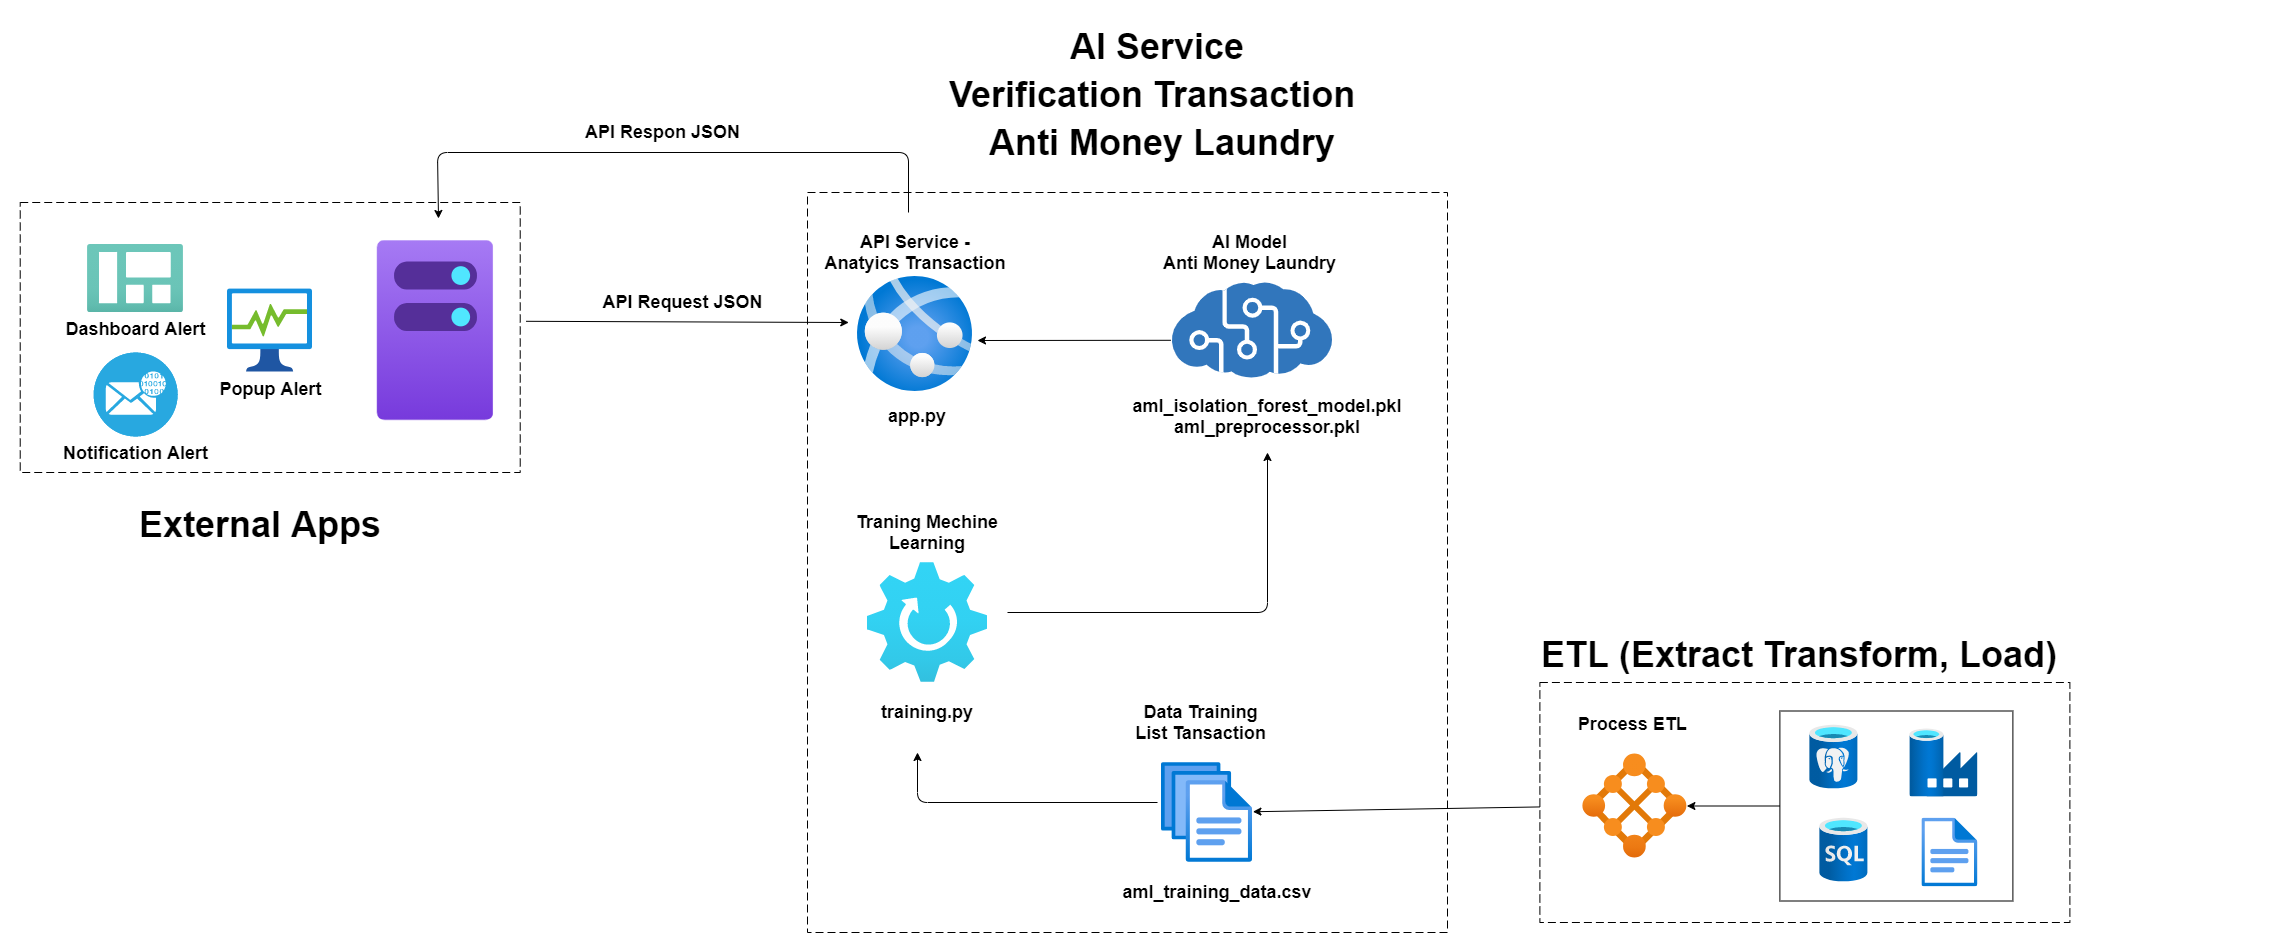

The diagram above was exported from draw.io. Its source (the exported page's mxGraphModel, read from the mxfile embedded in the PNG):
<mxGraphModel dx="242" dy="3148" grid="1" gridSize="10" guides="1" tooltips="1" connect="1" arrows="1" fold="1" page="1" pageScale="1" pageWidth="850" pageHeight="1100" math="0" shadow="0">
  <root>
    <mxCell id="jSEY8RpCkoVRMXqWIVlT-0" />
    <mxCell id="jSEY8RpCkoVRMXqWIVlT-1" parent="jSEY8RpCkoVRMXqWIVlT-0" />
    <mxCell id="kksqPMrv0ADaczTqfNwD-46" value="" style="rounded=0;whiteSpace=wrap;html=1;" parent="jSEY8RpCkoVRMXqWIVlT-1" vertex="1">
      <mxGeometry x="3502.39" y="-421.5" width="233" height="190" as="geometry" />
    </mxCell>
    <mxCell id="OySe8t9l0olUsG4A79xd-1" value="" style="aspect=fixed;html=1;points=[];align=center;image;fontSize=12;image=img/lib/mscae/Cognitive_Services.svg;fontStyle=0" parent="jSEY8RpCkoVRMXqWIVlT-1" vertex="1">
      <mxGeometry x="2895" y="-850" width="160.01" height="96" as="geometry" />
    </mxCell>
    <mxCell id="apSkUDXAmTksaaojhE6L-12" value="" style="group;fontStyle=0" parent="jSEY8RpCkoVRMXqWIVlT-1" vertex="1" connectable="0">
      <mxGeometry x="2590" y="-856" width="142.5" height="150" as="geometry" />
    </mxCell>
    <mxCell id="apSkUDXAmTksaaojhE6L-6" value="&lt;b&gt;&lt;font style=&quot;font-size: 18px&quot;&gt;app.py&lt;/font&gt;&lt;/b&gt;" style="text;html=1;strokeColor=none;fillColor=none;align=center;verticalAlign=middle;whiteSpace=wrap;rounded=0;fontStyle=0" parent="apSkUDXAmTksaaojhE6L-12" vertex="1">
      <mxGeometry x="30.000000000000256" y="130" width="40" height="20" as="geometry" />
    </mxCell>
    <mxCell id="kksqPMrv0ADaczTqfNwD-2" value="" style="aspect=fixed;html=1;points=[];align=center;image;fontSize=12;image=img/lib/azure2/app_services/App_Services.svg;" parent="apSkUDXAmTksaaojhE6L-12" vertex="1">
      <mxGeometry x="-10" width="114.5" height="114.5" as="geometry" />
    </mxCell>
    <mxCell id="zPp8dW7rA8LVeBtgR61B-9" value="" style="endArrow=classic;html=1;exitX=-0.011;exitY=0.602;exitDx=0;exitDy=0;exitPerimeter=0;fontStyle=0" parent="jSEY8RpCkoVRMXqWIVlT-1" source="OySe8t9l0olUsG4A79xd-1" edge="1">
      <mxGeometry x="2080" y="-1160" width="50" height="50" as="geometry">
        <mxPoint x="2748.75" y="-920" as="sourcePoint" />
        <mxPoint x="2700" y="-792" as="targetPoint" />
      </mxGeometry>
    </mxCell>
    <mxCell id="zPp8dW7rA8LVeBtgR61B-13" value="" style="endArrow=classic;html=1;entryX=0.5;entryY=1;entryDx=0;entryDy=0;fontStyle=0;exitX=1.012;exitY=0.44;exitDx=0;exitDy=0;exitPerimeter=0;" parent="jSEY8RpCkoVRMXqWIVlT-1" source="kksqPMrv0ADaczTqfNwD-61" edge="1">
      <mxGeometry x="2080" y="-1160" width="50" height="50" as="geometry">
        <mxPoint x="2219.836871622833" y="-810" as="sourcePoint" />
        <mxPoint x="2571.25" y="-810" as="targetPoint" />
      </mxGeometry>
    </mxCell>
    <mxCell id="zPp8dW7rA8LVeBtgR61B-46" value="" style="endArrow=classic;html=1;fontStyle=0;" parent="jSEY8RpCkoVRMXqWIVlT-1" edge="1">
      <mxGeometry x="2080" y="-1160" width="50" height="50" as="geometry">
        <mxPoint x="2631" y="-920" as="sourcePoint" />
        <mxPoint x="2161" y="-914" as="targetPoint" />
        <Array as="points">
          <mxPoint x="2631" y="-980" />
          <mxPoint x="2160" y="-980" />
        </Array>
      </mxGeometry>
    </mxCell>
    <mxCell id="zPp8dW7rA8LVeBtgR61B-48" value="&lt;font style=&quot;font-size: 18px&quot;&gt;API Respon JSON&lt;/font&gt;" style="text;html=1;strokeColor=none;fillColor=none;align=center;verticalAlign=middle;whiteSpace=wrap;rounded=0;fontStyle=1" parent="jSEY8RpCkoVRMXqWIVlT-1" vertex="1">
      <mxGeometry x="2300" y="-1010" width="171.25" height="20" as="geometry" />
    </mxCell>
    <mxCell id="zPp8dW7rA8LVeBtgR61B-49" value="" style="rounded=0;whiteSpace=wrap;html=1;fillColor=none;dashed=1;dashPattern=8 4;fontStyle=0" parent="jSEY8RpCkoVRMXqWIVlT-1" vertex="1">
      <mxGeometry x="2530" y="-940" width="640" height="740" as="geometry" />
    </mxCell>
    <mxCell id="kksqPMrv0ADaczTqfNwD-3" value="&lt;b&gt;&lt;font style=&quot;font-size: 18px&quot;&gt;API Service - Anatyics Transaction&lt;/font&gt;&lt;/b&gt;" style="text;html=1;strokeColor=none;fillColor=none;align=center;verticalAlign=middle;whiteSpace=wrap;rounded=0;fontStyle=0" parent="jSEY8RpCkoVRMXqWIVlT-1" vertex="1">
      <mxGeometry x="2542.5" y="-890" width="190" height="20" as="geometry" />
    </mxCell>
    <mxCell id="kksqPMrv0ADaczTqfNwD-6" value="" style="aspect=fixed;html=1;points=[];align=center;image;fontSize=12;image=img/lib/azure2/general/Gear.svg;" parent="jSEY8RpCkoVRMXqWIVlT-1" vertex="1">
      <mxGeometry x="2590" y="-570" width="120" height="120" as="geometry" />
    </mxCell>
    <mxCell id="kksqPMrv0ADaczTqfNwD-7" value="&lt;b&gt;&lt;font style=&quot;font-size: 18px&quot;&gt;Traning Mechine Learning&lt;/font&gt;&lt;/b&gt;" style="text;html=1;strokeColor=none;fillColor=none;align=center;verticalAlign=middle;whiteSpace=wrap;rounded=0;fontStyle=0" parent="jSEY8RpCkoVRMXqWIVlT-1" vertex="1">
      <mxGeometry x="2555" y="-610" width="190" height="20" as="geometry" />
    </mxCell>
    <mxCell id="kksqPMrv0ADaczTqfNwD-10" value="" style="endArrow=classic;html=1;" parent="jSEY8RpCkoVRMXqWIVlT-1" edge="1">
      <mxGeometry width="50" height="50" relative="1" as="geometry">
        <mxPoint x="2730" y="-520" as="sourcePoint" />
        <mxPoint x="2990" y="-680" as="targetPoint" />
        <Array as="points">
          <mxPoint x="2990" y="-520" />
        </Array>
      </mxGeometry>
    </mxCell>
    <mxCell id="kksqPMrv0ADaczTqfNwD-14" value="&lt;font&gt;&lt;b style=&quot;font-size: 18px&quot;&gt;aml_isolation_forest_model.pkl&lt;/b&gt;&lt;br&gt;&lt;span style=&quot;font-size: 18px&quot;&gt;&lt;b&gt;aml_preprocessor.pkl&lt;/b&gt;&lt;/span&gt;&lt;br&gt;&lt;/font&gt;" style="text;html=1;strokeColor=none;fillColor=none;align=center;verticalAlign=middle;whiteSpace=wrap;rounded=0;fontStyle=0" parent="jSEY8RpCkoVRMXqWIVlT-1" vertex="1">
      <mxGeometry x="2970.0000000000005" y="-726" width="40" height="20" as="geometry" />
    </mxCell>
    <mxCell id="kksqPMrv0ADaczTqfNwD-16" value="&lt;b&gt;&lt;font style=&quot;font-size: 18px&quot;&gt;AI Model &lt;br&gt;Anti Money Laundry&amp;nbsp;&lt;/font&gt;&lt;/b&gt;" style="text;html=1;strokeColor=none;fillColor=none;align=center;verticalAlign=middle;whiteSpace=wrap;rounded=0;fontStyle=0" parent="jSEY8RpCkoVRMXqWIVlT-1" vertex="1">
      <mxGeometry x="2880" y="-890" width="190" height="20" as="geometry" />
    </mxCell>
    <mxCell id="kksqPMrv0ADaczTqfNwD-19" value="&lt;font&gt;&lt;span style=&quot;font-size: 18px&quot;&gt;&lt;b&gt;training.py&lt;/b&gt;&lt;/span&gt;&lt;/font&gt;" style="text;html=1;strokeColor=none;fillColor=none;align=center;verticalAlign=middle;whiteSpace=wrap;rounded=0;fontStyle=0" parent="jSEY8RpCkoVRMXqWIVlT-1" vertex="1">
      <mxGeometry x="2630.0000000000005" y="-430" width="40" height="20" as="geometry" />
    </mxCell>
    <mxCell id="kksqPMrv0ADaczTqfNwD-20" value="" style="aspect=fixed;html=1;points=[];align=center;image;fontSize=12;image=img/lib/azure2/general/Files.svg;" parent="jSEY8RpCkoVRMXqWIVlT-1" vertex="1">
      <mxGeometry x="2884" y="-370" width="91.43" height="100" as="geometry" />
    </mxCell>
    <mxCell id="kksqPMrv0ADaczTqfNwD-21" value="&lt;b&gt;&lt;font style=&quot;font-size: 18px&quot;&gt;Data Training&amp;nbsp;&lt;br&gt;List Tansaction&amp;nbsp;&lt;br&gt;&lt;/font&gt;&lt;/b&gt;" style="text;html=1;strokeColor=none;fillColor=none;align=center;verticalAlign=middle;whiteSpace=wrap;rounded=0;fontStyle=0" parent="jSEY8RpCkoVRMXqWIVlT-1" vertex="1">
      <mxGeometry x="2800.72" y="-420" width="250" height="20" as="geometry" />
    </mxCell>
    <mxCell id="kksqPMrv0ADaczTqfNwD-27" value="&lt;span style=&quot;font-size: 18px&quot;&gt;&lt;b&gt;aml_training_data.csv&lt;/b&gt;&lt;/span&gt;" style="text;html=1;strokeColor=none;fillColor=none;align=center;verticalAlign=middle;whiteSpace=wrap;rounded=0;fontStyle=0" parent="jSEY8RpCkoVRMXqWIVlT-1" vertex="1">
      <mxGeometry x="2920.0000000000005" y="-250" width="40" height="20" as="geometry" />
    </mxCell>
    <mxCell id="kksqPMrv0ADaczTqfNwD-29" value="" style="endArrow=classic;html=1;" parent="jSEY8RpCkoVRMXqWIVlT-1" edge="1">
      <mxGeometry width="50" height="50" relative="1" as="geometry">
        <mxPoint x="2880" y="-330" as="sourcePoint" />
        <mxPoint x="2640" y="-380" as="targetPoint" />
        <Array as="points">
          <mxPoint x="2640" y="-330" />
        </Array>
      </mxGeometry>
    </mxCell>
    <mxCell id="kksqPMrv0ADaczTqfNwD-33" value="&lt;font style=&quot;font-size: 18px&quot;&gt;API Request JSON&lt;/font&gt;" style="text;html=1;strokeColor=none;fillColor=none;align=center;verticalAlign=middle;whiteSpace=wrap;rounded=0;fontStyle=1" parent="jSEY8RpCkoVRMXqWIVlT-1" vertex="1">
      <mxGeometry x="2320" y="-840" width="171.25" height="20" as="geometry" />
    </mxCell>
    <mxCell id="kksqPMrv0ADaczTqfNwD-36" value="" style="aspect=fixed;html=1;points=[];align=center;image;fontSize=12;image=img/lib/azure2/databases/SQL_Database.svg;" parent="jSEY8RpCkoVRMXqWIVlT-1" vertex="1">
      <mxGeometry x="3542.39" y="-314.5" width="48" height="64" as="geometry" />
    </mxCell>
    <mxCell id="kksqPMrv0ADaczTqfNwD-37" value="" style="aspect=fixed;html=1;points=[];align=center;image;fontSize=12;image=img/lib/azure2/databases/Data_Factory.svg;" parent="jSEY8RpCkoVRMXqWIVlT-1" vertex="1">
      <mxGeometry x="3632.39" y="-403.5" width="68" height="68" as="geometry" />
    </mxCell>
    <mxCell id="kksqPMrv0ADaczTqfNwD-40" value="" style="aspect=fixed;html=1;points=[];align=center;image;fontSize=12;image=img/lib/azure2/databases/Azure_Database_PostgreSQL_Server.svg;" parent="jSEY8RpCkoVRMXqWIVlT-1" vertex="1">
      <mxGeometry x="3532.39" y="-407.5" width="48" height="64" as="geometry" />
    </mxCell>
    <mxCell id="kksqPMrv0ADaczTqfNwD-42" value="" style="aspect=fixed;html=1;points=[];align=center;image;fontSize=12;image=img/lib/azure2/general/File.svg;" parent="jSEY8RpCkoVRMXqWIVlT-1" vertex="1">
      <mxGeometry x="3644.39" y="-314.5" width="56.00000000000001" height="69" as="geometry" />
    </mxCell>
    <mxCell id="kksqPMrv0ADaczTqfNwD-43" value="" style="aspect=fixed;html=1;points=[];align=center;image;fontSize=12;image=img/lib/azure2/compute/Mesh_Applications.svg;" parent="jSEY8RpCkoVRMXqWIVlT-1" vertex="1">
      <mxGeometry x="3305.39" y="-378.5" width="104" height="104" as="geometry" />
    </mxCell>
    <mxCell id="kksqPMrv0ADaczTqfNwD-44" value="&lt;b&gt;&lt;font style=&quot;font-size: 18px&quot;&gt;Process ETL&amp;nbsp;&lt;br&gt;&lt;/font&gt;&lt;/b&gt;&lt;span style=&quot;color: rgba(0 , 0 , 0 , 0) ; font-family: monospace ; font-size: 0px&quot;&gt;E%3CmxGraphModel%3E%3Croot%3E%3CmxCell%20id%3D%220%22%2F%3E%3CmxCell%20id%3D%221%22%20parent%3D%220%22%2F%3E%3CmxCell%20id%3D%222%22%20value%3D%22%26lt%3Bb%26gt%3B%26lt%3Bfont%20style%3D%26quot%3Bfont-size%3A%2018px%26quot%3B%26gt%3BData%20Training%26amp%3Bnbsp%3B%26lt%3Bbr%26gt%3BList%20Tansaction%26amp%3Bnbsp%3B%26lt%3Bbr%26gt%3B%26lt%3B%2Ffont%26gt%3B%26lt%3B%2Fb%26gt%3B%22%20style%3D%22text%3Bhtml%3D1%3BstrokeColor%3Dnone%3BfillColor%3Dnone%3Balign%3Dcenter%3BverticalAlign%3Dmiddle%3BwhiteSpace%3Dwrap%3Brounded%3D0%3BfontStyle%3D0%22%20vertex%3D%221%22%20parent%3D%221%22%3E%3CmxGeometry%20x%3D%222800.72%22%20y%3D%22-420%22%20width%3D%22250%22%20height%3D%2220%22%20as%3D%22geometry%22%2F%3E%3C%2FmxCell%3E%3C%2Froot%3E%3C%2FmxGraphModel%3E&lt;/span&gt;&lt;b&gt;&lt;font style=&quot;font-size: 18px&quot;&gt;&lt;br&gt;&lt;/font&gt;&lt;/b&gt;" style="text;html=1;strokeColor=none;fillColor=none;align=center;verticalAlign=middle;whiteSpace=wrap;rounded=0;fontStyle=0" parent="jSEY8RpCkoVRMXqWIVlT-1" vertex="1">
      <mxGeometry x="3250" y="-418.5" width="214.77" height="40" as="geometry" />
    </mxCell>
    <mxCell id="kksqPMrv0ADaczTqfNwD-48" value="" style="endArrow=classic;html=1;" parent="jSEY8RpCkoVRMXqWIVlT-1" source="kksqPMrv0ADaczTqfNwD-46" target="kksqPMrv0ADaczTqfNwD-43" edge="1">
      <mxGeometry width="50" height="50" relative="1" as="geometry">
        <mxPoint x="3322.39" y="-180" as="sourcePoint" />
        <mxPoint x="3372.39" y="-230" as="targetPoint" />
      </mxGeometry>
    </mxCell>
    <mxCell id="kksqPMrv0ADaczTqfNwD-49" value="" style="rounded=0;whiteSpace=wrap;html=1;fillColor=none;dashed=1;dashPattern=8 4;fontStyle=0" parent="jSEY8RpCkoVRMXqWIVlT-1" vertex="1">
      <mxGeometry x="3262.39" y="-450" width="530" height="240" as="geometry" />
    </mxCell>
    <mxCell id="kksqPMrv0ADaczTqfNwD-50" value="&lt;font style=&quot;font-size: 36px&quot;&gt;&lt;b&gt;ETL (Extract Transform, Load)&lt;/b&gt;&lt;/font&gt;" style="text;html=1;strokeColor=none;fillColor=none;align=left;verticalAlign=middle;whiteSpace=wrap;rounded=0;fontSize=40;" parent="jSEY8RpCkoVRMXqWIVlT-1" vertex="1">
      <mxGeometry x="3262.39" y="-490" width="730" height="20" as="geometry" />
    </mxCell>
    <mxCell id="kksqPMrv0ADaczTqfNwD-52" value="" style="endArrow=classic;html=1;" parent="jSEY8RpCkoVRMXqWIVlT-1" source="kksqPMrv0ADaczTqfNwD-49" target="kksqPMrv0ADaczTqfNwD-20" edge="1">
      <mxGeometry width="50" height="50" relative="1" as="geometry">
        <mxPoint x="3250" y="-280" as="sourcePoint" />
        <mxPoint x="3300" y="-330" as="targetPoint" />
      </mxGeometry>
    </mxCell>
    <mxCell id="kksqPMrv0ADaczTqfNwD-53" value="&lt;div style=&quot;text-align: center&quot;&gt;&lt;b style=&quot;font-size: 36px&quot;&gt;AI Service&amp;nbsp;&lt;/b&gt;&lt;/div&gt;&lt;div style=&quot;text-align: center&quot;&gt;&lt;b style=&quot;font-size: 36px&quot;&gt;Verification Transaction&amp;nbsp;&amp;nbsp;&lt;/b&gt;&lt;/div&gt;&lt;font&gt;&lt;div style=&quot;text-align: center&quot;&gt;&lt;b style=&quot;font-size: 36px&quot;&gt;Anti Money Laundry&lt;/b&gt;&lt;/div&gt;&lt;/font&gt;" style="text;html=1;strokeColor=none;fillColor=none;align=left;verticalAlign=middle;whiteSpace=wrap;rounded=0;fontSize=40;" parent="jSEY8RpCkoVRMXqWIVlT-1" vertex="1">
      <mxGeometry x="2670" y="-1050" width="730" height="20" as="geometry" />
    </mxCell>
    <mxCell id="kksqPMrv0ADaczTqfNwD-59" value="" style="aspect=fixed;html=1;points=[];align=center;image;fontSize=12;image=img/lib/azure2/management_governance/MachinesAzureArc.svg;" parent="jSEY8RpCkoVRMXqWIVlT-1" vertex="1">
      <mxGeometry x="2100" y="-892" width="116.47" height="180" as="geometry" />
    </mxCell>
    <mxCell id="kksqPMrv0ADaczTqfNwD-61" value="" style="rounded=0;whiteSpace=wrap;html=1;fillColor=none;dashed=1;dashPattern=8 4;fontStyle=0" parent="jSEY8RpCkoVRMXqWIVlT-1" vertex="1">
      <mxGeometry x="1742.72" y="-930" width="500" height="270" as="geometry" />
    </mxCell>
    <mxCell id="kksqPMrv0ADaczTqfNwD-63" value="&lt;div style=&quot;text-align: center&quot;&gt;&lt;span style=&quot;font-size: 36px&quot;&gt;&lt;b&gt;External Apps&lt;/b&gt;&lt;/span&gt;&lt;/div&gt;" style="text;html=1;strokeColor=none;fillColor=none;align=left;verticalAlign=middle;whiteSpace=wrap;rounded=0;fontSize=40;" parent="jSEY8RpCkoVRMXqWIVlT-1" vertex="1">
      <mxGeometry x="1860" y="-620" width="730" height="20" as="geometry" />
    </mxCell>
    <mxCell id="NJlJefKPyyC5Dfvxj4N2-1" value="&lt;b&gt;&lt;font style=&quot;font-size: 18px&quot;&gt;Dashboard Alert&lt;/font&gt;&lt;/b&gt;" style="aspect=fixed;html=1;points=[];align=center;image;fontSize=12;image=img/lib/azure2/general/Dashboard.svg;" vertex="1" parent="jSEY8RpCkoVRMXqWIVlT-1">
      <mxGeometry x="1810" y="-888" width="96.33" height="68" as="geometry" />
    </mxCell>
    <mxCell id="NJlJefKPyyC5Dfvxj4N2-2" value="&lt;font style=&quot;font-size: 18px&quot;&gt;&lt;b&gt;Notification Alert&lt;/b&gt;&lt;/font&gt;" style="fillColor=#28A8E0;verticalLabelPosition=bottom;html=1;strokeColor=#ffffff;verticalAlign=top;align=center;points=[[0.145,0.145,0],[0.5,0,0],[0.855,0.145,0],[1,0.5,0],[0.855,0.855,0],[0.5,1,0],[0.145,0.855,0],[0,0.5,0]];pointerEvents=1;shape=mxgraph.cisco_safe.compositeIcon;bgIcon=ellipse;resIcon=mxgraph.cisco_safe.capability.email_encryption;" vertex="1" parent="jSEY8RpCkoVRMXqWIVlT-1">
      <mxGeometry x="1816.1599999999999" y="-780" width="84" height="84" as="geometry" />
    </mxCell>
    <mxCell id="NJlJefKPyyC5Dfvxj4N2-3" value="&lt;b&gt;&lt;font style=&quot;font-size: 18px&quot;&gt;Popup Alert&lt;/font&gt;&lt;/b&gt;" style="aspect=fixed;html=1;points=[];align=center;image;fontSize=12;image=img/lib/azure2/general/Process_Explorer.svg;" vertex="1" parent="jSEY8RpCkoVRMXqWIVlT-1">
      <mxGeometry x="1950" y="-843.5" width="85.44" height="83" as="geometry" />
    </mxCell>
  </root>
</mxGraphModel>